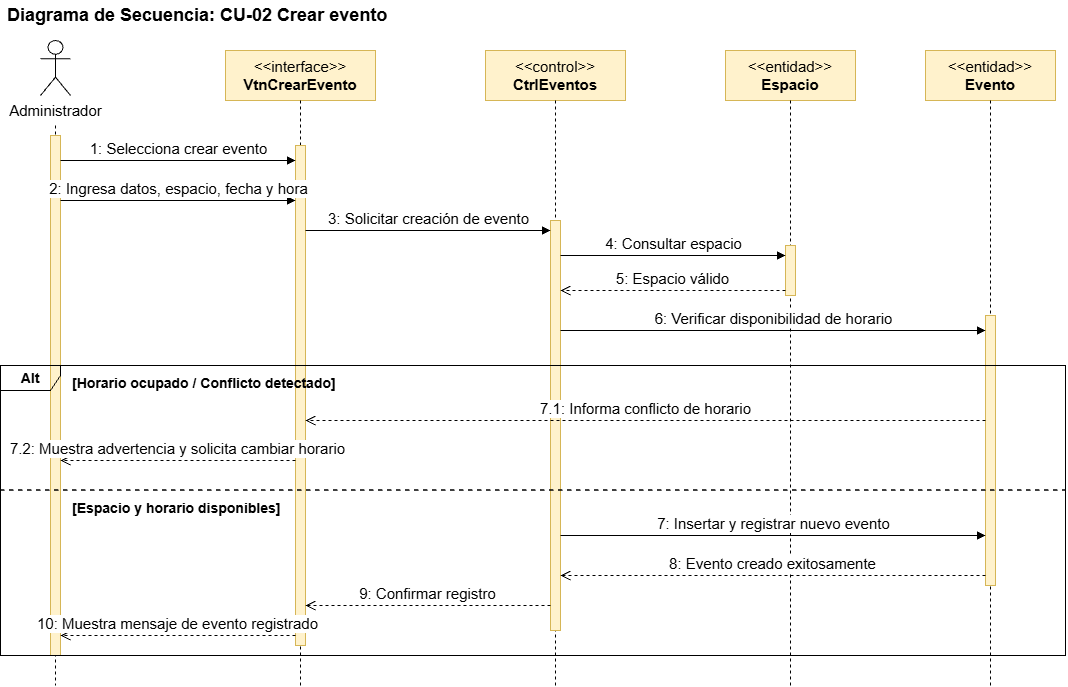

The diagram above was exported from draw.io. Its source (the exported page's mxGraphModel, read from the mxfile embedded in the PNG):
<mxGraphModel dx="1414" dy="743" grid="1" gridSize="10" guides="1" tooltips="1" connect="1" arrows="1" fold="1" page="1" pageScale="1" pageWidth="827" pageHeight="1169" math="0" shadow="0">
  <root>
    <mxCell id="0" />
    <mxCell id="1" parent="0" />
    <mxCell id="title" parent="1" style="text;html=1;align=left;verticalAlign=middle;fontSize=18;" value="&lt;b&gt;Diagrama de Secuencia: CU-02 Crear evento&lt;/b&gt;" vertex="1">
      <mxGeometry height="30" width="450" x="40" y="15" as="geometry" />
    </mxCell>
    <mxCell id="act" parent="1" style="shape=umlActor;verticalLabelPosition=bottom;verticalAlign=top;html=1;fontSize=15;" value="Administrador" vertex="1">
      <mxGeometry height="55" width="30" x="75" y="55" as="geometry" />
    </mxCell>
    <mxCell id="obj1" parent="1" style="rounded=0;whiteSpace=wrap;html=1;fillColor=#fff2cc;strokeColor=#d6b656;fontSize=15;" value="&amp;lt;&amp;lt;interface&amp;gt;&amp;gt;&#10;&lt;b&gt;VtnCrearEvento&lt;/b&gt;" vertex="1">
      <mxGeometry height="50" width="150" x="260" y="65" as="geometry" />
    </mxCell>
    <mxCell id="obj2" parent="1" style="rounded=0;whiteSpace=wrap;html=1;fillColor=#fff2cc;strokeColor=#d6b656;fontSize=15;" value="&amp;lt;&amp;lt;control&amp;gt;&amp;gt;&#10;&lt;b&gt;CtrlEventos&lt;/b&gt;" vertex="1">
      <mxGeometry height="50" width="140" x="520" y="65" as="geometry" />
    </mxCell>
    <mxCell id="obj3" parent="1" style="rounded=0;whiteSpace=wrap;html=1;fillColor=#fff2cc;strokeColor=#d6b656;fontSize=15;" value="&amp;lt;&amp;lt;entidad&amp;gt;&amp;gt;&#10;&lt;b&gt;Espacio&lt;/b&gt;" vertex="1">
      <mxGeometry height="50" width="130" x="760" y="65" as="geometry" />
    </mxCell>
    <mxCell id="obj4" parent="1" style="rounded=0;whiteSpace=wrap;html=1;fillColor=#fff2cc;strokeColor=#d6b656;fontSize=15;" value="&amp;lt;&amp;lt;entidad&amp;gt;&amp;gt;&#10;&lt;b&gt;Evento&lt;/b&gt;" vertex="1">
      <mxGeometry height="50" width="130" x="960" y="65" as="geometry" />
    </mxCell>
    <mxCell id="ll0" edge="1" parent="1" style="endArrow=none;dashed=1;html=1;" value="">
      <mxGeometry relative="1" as="geometry">
        <mxPoint x="90" y="140" as="sourcePoint" />
        <mxPoint x="90" y="700" as="targetPoint" />
      </mxGeometry>
    </mxCell>
    <mxCell id="ll1" edge="1" parent="1" style="endArrow=none;dashed=1;html=1;" value="">
      <mxGeometry relative="1" as="geometry">
        <mxPoint x="335" y="115" as="sourcePoint" />
        <mxPoint x="335" y="700" as="targetPoint" />
      </mxGeometry>
    </mxCell>
    <mxCell id="ll2" edge="1" parent="1" style="endArrow=none;dashed=1;html=1;" value="">
      <mxGeometry relative="1" as="geometry">
        <mxPoint x="590" y="115" as="sourcePoint" />
        <mxPoint x="590" y="700" as="targetPoint" />
      </mxGeometry>
    </mxCell>
    <mxCell id="ll3" edge="1" parent="1" style="endArrow=none;dashed=1;html=1;" value="">
      <mxGeometry relative="1" as="geometry">
        <mxPoint x="825" y="115" as="sourcePoint" />
        <mxPoint x="825" y="700" as="targetPoint" />
      </mxGeometry>
    </mxCell>
    <mxCell id="ll4" edge="1" parent="1" style="endArrow=none;dashed=1;html=1;" value="">
      <mxGeometry relative="1" as="geometry">
        <mxPoint x="1025" y="115" as="sourcePoint" />
        <mxPoint x="1025" y="700" as="targetPoint" />
      </mxGeometry>
    </mxCell>
    <mxCell id="b0" parent="1" style="rounded=0;whiteSpace=wrap;html=1;fillColor=#fff2cc;strokeColor=#d6b656;" value="" vertex="1">
      <mxGeometry height="520" width="10" x="85" y="150" as="geometry" />
    </mxCell>
    <mxCell id="b1" parent="1" style="rounded=0;whiteSpace=wrap;html=1;fillColor=#fff2cc;strokeColor=#d6b656;" value="" vertex="1">
      <mxGeometry height="500" width="10" x="330" y="160" as="geometry" />
    </mxCell>
    <mxCell id="b2" parent="1" style="rounded=0;whiteSpace=wrap;html=1;fillColor=#fff2cc;strokeColor=#d6b656;" value="" vertex="1">
      <mxGeometry height="410" width="10" x="585" y="235" as="geometry" />
    </mxCell>
    <mxCell id="b3" parent="1" style="rounded=0;whiteSpace=wrap;html=1;fillColor=#fff2cc;strokeColor=#d6b656;" value="" vertex="1">
      <mxGeometry height="50" width="10" x="820" y="260" as="geometry" />
    </mxCell>
    <mxCell id="b4" parent="1" style="rounded=0;whiteSpace=wrap;html=1;fillColor=#fff2cc;strokeColor=#d6b656;" value="" vertex="1">
      <mxGeometry height="270" width="10" x="1020" y="330" as="geometry" />
    </mxCell>
    <mxCell id="alt" parent="1" style="shape=umlFrame;whiteSpace=wrap;html=1;width=60;height=25;fillColor=none;strokeColor=#000000;fontSize=14;fontStyle=1;" value="Alt" vertex="1">
      <mxGeometry height="290" width="1065" x="35" y="380" as="geometry" />
    </mxCell>
    <mxCell id="alt_l" edge="1" parent="1" style="endArrow=none;dashed=1;html=1;strokeWidth=1.5;" value="">
      <mxGeometry relative="1" as="geometry">
        <mxPoint x="35" y="505" as="sourcePoint" />
        <mxPoint x="1100" y="505" as="targetPoint" />
      </mxGeometry>
    </mxCell>
    <mxCell id="c1" parent="1" style="text;html=1;align=left;verticalAlign=middle;fontSize=14;" value="&lt;b&gt;[Horario ocupado / Conflicto detectado]&lt;/b&gt;" vertex="1">
      <mxGeometry height="25" width="310" x="105" y="385" as="geometry" />
    </mxCell>
    <mxCell id="c2" parent="1" style="text;html=1;align=left;verticalAlign=middle;fontSize=14;" value="&lt;b&gt;[Espacio y horario disponibles]&lt;/b&gt;" vertex="1">
      <mxGeometry height="25" width="280" x="105" y="510" as="geometry" />
    </mxCell>
    <mxCell id="m1" edge="1" parent="1" style="html=1;verticalAlign=bottom;endArrow=block;endFill=1;fontSize=15;" value="1: Selecciona crear evento">
      <mxGeometry relative="1" as="geometry">
        <mxPoint x="95" y="175" as="sourcePoint" />
        <mxPoint x="330" y="175" as="targetPoint" />
      </mxGeometry>
    </mxCell>
    <mxCell id="m2" edge="1" parent="1" style="html=1;verticalAlign=bottom;endArrow=block;endFill=1;fontSize=15;" value="2: Ingresa datos, espacio, fecha y hora">
      <mxGeometry relative="1" as="geometry">
        <mxPoint x="95" y="215" as="sourcePoint" />
        <mxPoint x="330" y="215" as="targetPoint" />
      </mxGeometry>
    </mxCell>
    <mxCell id="m3" edge="1" parent="1" style="html=1;verticalAlign=bottom;endArrow=block;endFill=1;fontSize=15;" value="3: Solicitar creación de evento">
      <mxGeometry relative="1" as="geometry">
        <mxPoint x="340" y="245" as="sourcePoint" />
        <mxPoint x="585" y="245" as="targetPoint" />
      </mxGeometry>
    </mxCell>
    <mxCell id="m4" edge="1" parent="1" style="html=1;verticalAlign=bottom;endArrow=block;endFill=1;fontSize=15;" value="4: Consultar espacio">
      <mxGeometry relative="1" as="geometry">
        <mxPoint x="595" y="270" as="sourcePoint" />
        <mxPoint x="820" y="270" as="targetPoint" />
      </mxGeometry>
    </mxCell>
    <mxCell id="m5" edge="1" parent="1" style="html=1;verticalAlign=bottom;endArrow=open;dashed=1;endSize=8;fontSize=15;" value="5: Espacio válido">
      <mxGeometry relative="1" as="geometry">
        <mxPoint x="820" y="305" as="sourcePoint" />
        <mxPoint x="595" y="305" as="targetPoint" />
      </mxGeometry>
    </mxCell>
    <mxCell id="m6" edge="1" parent="1" style="html=1;verticalAlign=bottom;endArrow=block;endFill=1;fontSize=15;" value="6: Verificar disponibilidad de horario">
      <mxGeometry relative="1" as="geometry">
        <mxPoint x="595" y="345" as="sourcePoint" />
        <mxPoint x="1020" y="345" as="targetPoint" />
      </mxGeometry>
    </mxCell>
    <mxCell id="m7" edge="1" parent="1" style="html=1;verticalAlign=bottom;endArrow=open;dashed=1;endSize=8;fontSize=15;" value="7.1: Informa conflicto de horario">
      <mxGeometry relative="1" as="geometry">
        <mxPoint x="1020" y="435" as="sourcePoint" />
        <mxPoint x="340" y="435" as="targetPoint" />
      </mxGeometry>
    </mxCell>
    <mxCell id="m8" edge="1" parent="1" style="html=1;verticalAlign=bottom;endArrow=open;dashed=1;endSize=8;fontSize=15;" value="7.2: Muestra advertencia y solicita cambiar horario">
      <mxGeometry relative="1" as="geometry">
        <mxPoint x="330" y="475" as="sourcePoint" />
        <mxPoint x="95" y="475" as="targetPoint" />
      </mxGeometry>
    </mxCell>
    <mxCell id="m9" edge="1" parent="1" style="html=1;verticalAlign=bottom;endArrow=block;endFill=1;fontSize=15;" value="7: Insertar y registrar nuevo evento">
      <mxGeometry relative="1" as="geometry">
        <mxPoint x="595" y="550" as="sourcePoint" />
        <mxPoint x="1020" y="550" as="targetPoint" />
      </mxGeometry>
    </mxCell>
    <mxCell id="m10" edge="1" parent="1" style="html=1;verticalAlign=bottom;endArrow=open;dashed=1;endSize=8;fontSize=15;" value="8: Evento creado exitosamente">
      <mxGeometry relative="1" as="geometry">
        <mxPoint x="1020" y="590" as="sourcePoint" />
        <mxPoint x="595" y="590" as="targetPoint" />
      </mxGeometry>
    </mxCell>
    <mxCell id="m11" edge="1" parent="1" style="html=1;verticalAlign=bottom;endArrow=open;dashed=1;endSize=8;fontSize=15;" value="9: Confirmar registro">
      <mxGeometry relative="1" as="geometry">
        <mxPoint x="585" y="620" as="sourcePoint" />
        <mxPoint x="340" y="620" as="targetPoint" />
      </mxGeometry>
    </mxCell>
    <mxCell id="m12" edge="1" parent="1" style="html=1;verticalAlign=bottom;endArrow=open;dashed=1;endSize=8;fontSize=15;" value="10: Muestra mensaje de evento registrado">
      <mxGeometry relative="1" as="geometry">
        <mxPoint x="330" y="650" as="sourcePoint" />
        <mxPoint x="95" y="650" as="targetPoint" />
      </mxGeometry>
    </mxCell>
  </root>
</mxGraphModel>